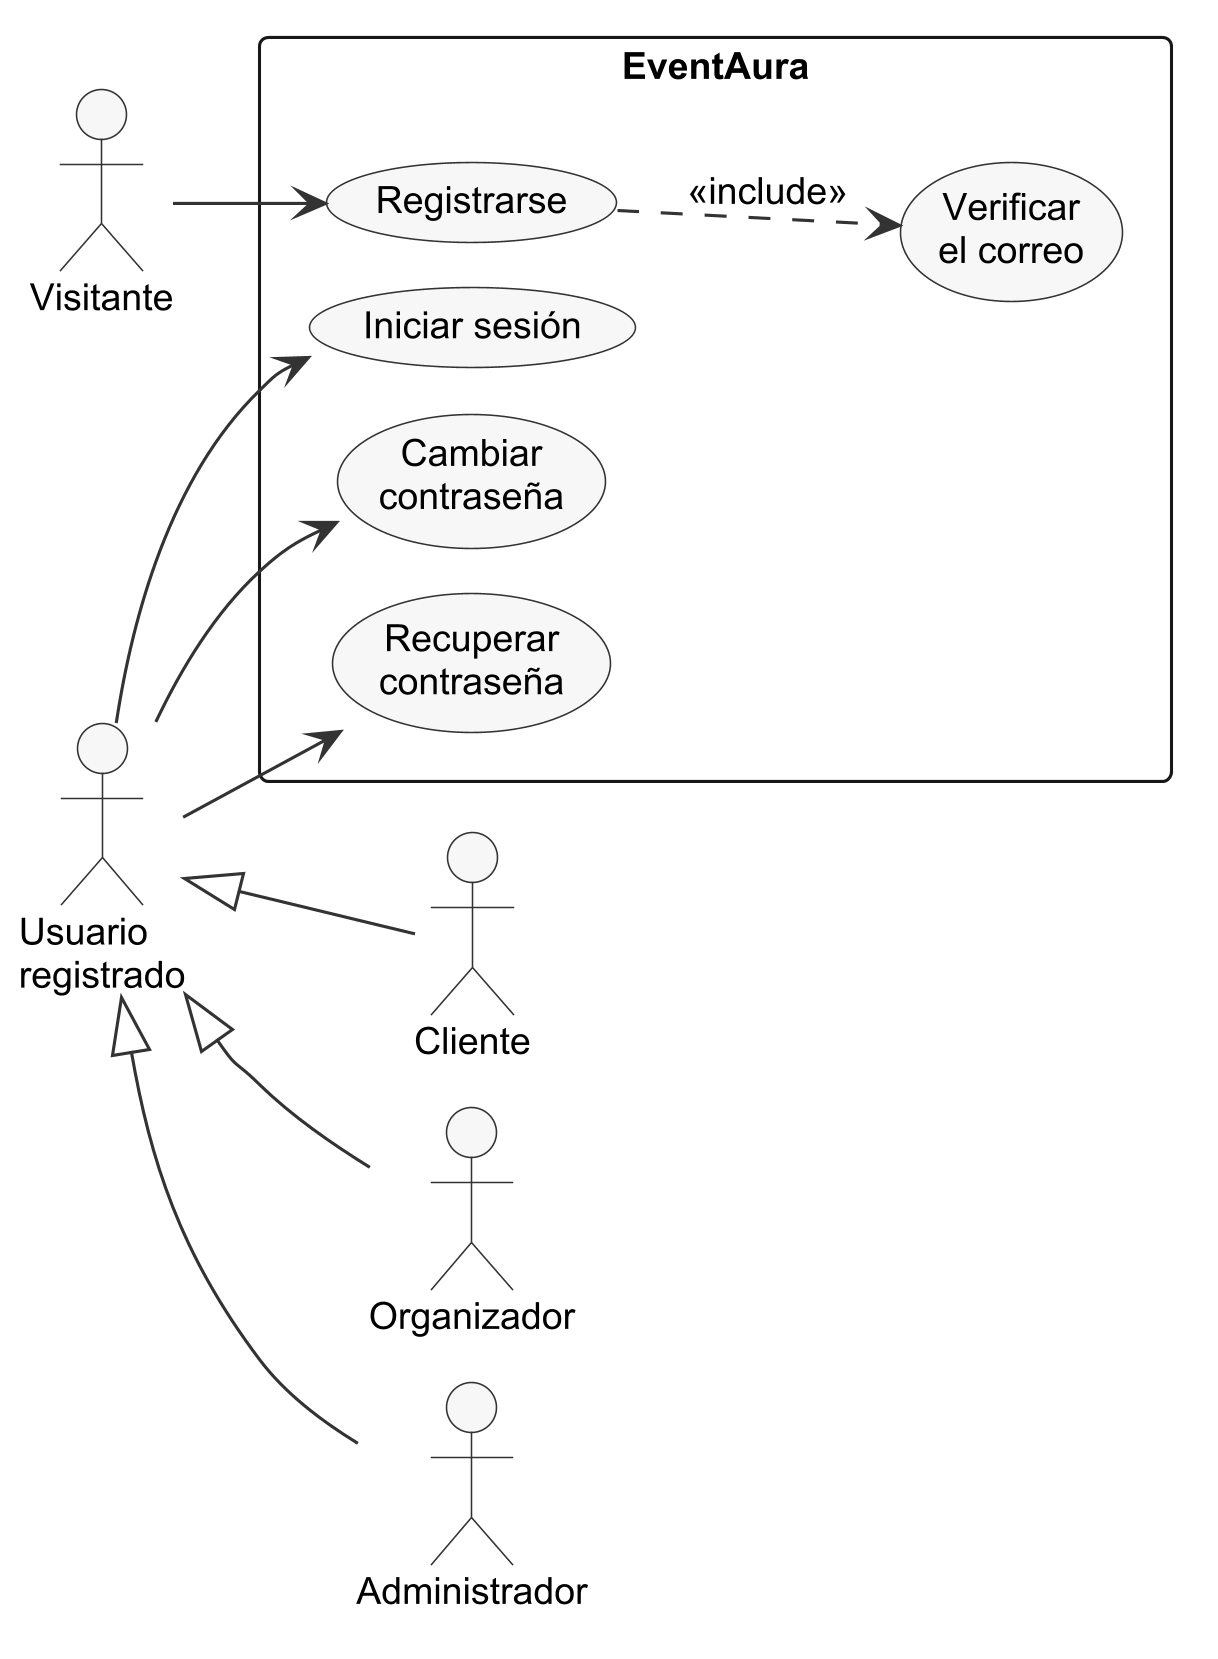

The diagram above was rendered by PlantUML. Its source (embedded in the PNG):
@startuml casos-uso-cuenta
skinparamlocked dpi 300
!include _estilo.iuml
left to right direction
skinparam nodesep 14
skinparam ranksep 30
' Casos de uso de la cuenta, comunes a los tres perfiles (RN-05). Cliente, Organizador y
' Administrador son especializaciones de «Usuario registrado»: heredan sus casos de uso.
' Cada caso de uso corresponde a una pantalla real y a una operación de negocio (ver la tabla
' de justificación en docs/PARA-MAXIMO-DIAGRAMAS.md, ficha 1).

actor Visitante
actor "Usuario\nregistrado" as Usuario
actor Cliente
actor Organizador
actor Administrador

Cliente -up-|> Usuario
Organizador -up-|> Usuario
Administrador -up-|> Usuario

rectangle "EventAura" {
  usecase "Registrarse" as Registrarse
  usecase "Verificar\nel correo" as Verificar
  usecase "Iniciar sesión" as Iniciar
  usecase "Cambiar\ncontraseña" as Cambiar
  usecase "Recuperar\ncontraseña" as Recuperar
}

Visitante --> Registrarse
Registrarse ..> Verificar : <<include>>
Usuario --> Iniciar
Usuario --> Cambiar
Usuario --> Recuperar
@enduml